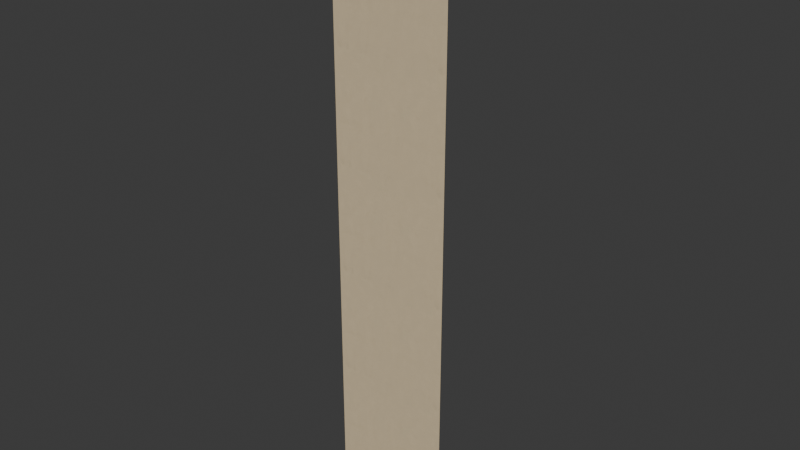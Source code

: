 # Source: rug-receivers-link-west-upper.blend  (saved by Blender 5.2.44; exported with 4.5.12 LTS)
import bpy
from mathutils import Matrix  # noqa: F401  (used for matrix-valued properties, if any)

bpy.ops.wm.read_factory_settings(use_empty=True)
scene = bpy.context.scene
scene.name = 'Scene'

# ---- collections
col_collection = bpy.data.collections.new('Collection'); scene.collection.children.link(col_collection)

# ---- images (referenced by path relative to the original .blend; pixels are not part of the script)
import os
ASSET_DIR = os.environ.get("B2B_ASSET_DIR", "")  # directory of the original .blend (textures are referenced by path, not embedded)
HERE = os.path.dirname(os.path.abspath(__file__))  # packed textures are extracted next to this script under _unpacked/

def load_image(name, relpath, width, height, colorspace="sRGB"):
    """Load a texture the original file referenced (path relative to the .blend, or extracted next to this script)."""
    p = next((c for c in (os.path.join(HERE, relpath), os.path.join(ASSET_DIR, relpath)) if relpath and os.path.exists(c)), "")
    if p:
        img = bpy.data.images.load(p, check_existing=True)
        img.name = name
    else:  # same state as the original file: an image datablock whose file is absent (Cycles renders it pink)
        img = bpy.data.images.new(name, width, height)
        img.source = "FILE"
        img.filepath = "//" + (relpath or name)
    img.colorspace_settings.name = colorspace
    return img
img_bz06_cream_plaster_albedo_png = load_image('bz06_cream_plaster-albedo.png', '_unpacked/bz06_cream_plaster-albedo.b3228877.png', 1024, 1024, 'sRGB')
img_bz06_cream_plaster_arm_png = load_image('bz06_cream_plaster-arm.png', '_unpacked/bz06_cream_plaster-arm.1ebeb0e7.png', 1024, 1024, 'Non-Color')
img_bz06_cream_plaster_normal_png = load_image('bz06_cream_plaster-normal.png', '_unpacked/bz06_cream_plaster-normal.780af91e.png', 1024, 1024, 'Non-Color')

# ---- materials (node trees are filled in below, after node groups)
mat_bz06_cream_plaster = bpy.data.materials.new('bz06_cream_plaster')

# ---- node groups
ng_gltf_material_output = bpy.data.node_groups.new('glTF Material Output', 'ShaderNodeTree')
_s = ng_gltf_material_output.interface.new_socket(name='Occlusion', in_out='INPUT', socket_type='NodeSocketFloat')
_N = ng_gltf_material_output.nodes; _L = ng_gltf_material_output.links
n0 = _N.new('NodeGroupInput'); n0.name = 'Group Input'; n0.location = (0, 0)

# ---- material node trees
mat_bz06_cream_plaster.use_nodes = True; mat_bz06_cream_plaster.node_tree.nodes.clear()
_N = mat_bz06_cream_plaster.node_tree.nodes; _L = mat_bz06_cream_plaster.node_tree.links
n0 = _N.new('ShaderNodeBsdfPrincipled'); n0.name = 'Principled BSDF'; n0.location = (-200, 100)
n0.inputs[10].default_value = 0.005
n1 = _N.new('ShaderNodeOutputMaterial'); n1.name = 'Material Output'; n1.location = (200, 100)
n2 = _N.new('ShaderNodeTexImage'); n2.name = 'Image Texture'; n2.location = (-700, 300)
n2.image = img_bz06_cream_plaster_albedo_png
n3 = _N.new('ShaderNodeMix'); n3.name = 'Mix'; n3.location = (-350, 300)
n3.data_type = 'RGBA'
n3.blend_type = 'MULTIPLY'
n3.inputs[0].default_value = 1.0
n3.inputs[7].default_value = (1.0, 1.0, 1.0, 1.0)
n4 = _N.new('ShaderNodeTexImage'); n4.name = 'Image Texture.001'; n4.location = (-700, -50)
n4.image = img_bz06_cream_plaster_arm_png
n5 = _N.new('ShaderNodeSeparateColor'); n5.name = 'Separate Color'; n5.location = (-350, -50)
n6 = _N.new('ShaderNodeMath'); n6.name = 'Math'; n6.location = (0, 0)
n6.operation = 'MULTIPLY'
n6.inputs[1].default_value = 0.92
n7 = _N.new('ShaderNodeGroup'); n7.name = 'Group'; n7.location = (0, -250)
n7.node_tree = ng_gltf_material_output
n8 = _N.new('ShaderNodeTexImage'); n8.name = 'Image Texture.002'; n8.location = (-700, -400)
n8.image = img_bz06_cream_plaster_normal_png
n9 = _N.new('ShaderNodeNormalMap'); n9.name = 'Normal Map'; n9.location = (-350, -400)
n9.width = 160
n9.inputs[0].default_value = 0.3
_L.new(n0.outputs[0], n1.inputs[0])
_L.new(n2.outputs[0], n3.inputs[6])
_L.new(n3.outputs[2], n0.inputs[0])
_L.new(n4.outputs[0], n5.inputs[0])
_L.new(n5.outputs[1], n6.inputs[0])
_L.new(n6.outputs[0], n0.inputs[2])
_L.new(n5.outputs[0], n7.inputs[0])
_L.new(n8.outputs[0], n9.inputs[1])
_L.new(n9.outputs[0], n0.inputs[5])
n1.is_active_output = True

# ---- world
world_world = bpy.data.worlds.new('World'); scene.world = world_world
world_world.use_nodes = True; world_world.node_tree.nodes.clear()
_N = world_world.node_tree.nodes; _L = world_world.node_tree.links
n0 = _N.new('ShaderNodeOutputWorld'); n0.name = 'World Output'; n0.location = (200, 100)
n1 = _N.new('ShaderNodeBackground'); n1.name = 'Background'; n1.location = (-200, 100)
n1.inputs[0].default_value = (0.05088, 0.05088, 0.05088, 1.0)
_L.new(n1.outputs[0], n0.inputs[0])
n0.is_active_output = True
world_world.color = (0.05088, 0.05088, 0.05088)
world_world.sun_shadow_jitter_overblur = 0.0

# ---- meshes
me_lwu_s_field = bpy.data.meshes.new('lwu-s-field')
me_lwu_s_field.from_pydata([(0.0, 0.0, 0.0), (2.0, 0.0, 0.0), (2.0, 0.0, 0.12), (0.0, 0.0, 0.12)], [], [(1, 2, 3, 0)])
_uv = me_lwu_s_field.uv_layers.new(name='UVMap')
_uv.uv.foreach_set('vector', [1.111, 0.0, 1.111, 0.06667, 0.0, 0.06667, 0.0, 0.0])
_ca = me_lwu_s_field.color_attributes.new('COLOR_0', 'FLOAT_COLOR', 'POINT')
_ca.data.foreach_set('color', [0.955, 0.955, 0.955, 1.0, 0.955, 0.955, 0.955, 1.0, 0.955, 0.955, 0.955, 1.0, 0.955, 0.955, 0.955, 1.0])
me_lwu_s_field.materials.append(mat_bz06_cream_plaster)
me_lwu_s_field.update()
me_lwu_s_field_001 = bpy.data.meshes.new('lwu-s-field.001')
me_lwu_s_field_001.from_pydata([(0.0, 0.0, 0.12), (2.0, 0.0, 0.12), (2.0, 0.0, 0.18), (0.0, 0.0, 0.18)], [], [(1, 2, 3, 0)])
_uv = me_lwu_s_field_001.uv_layers.new(name='UVMap')
_uv.uv.foreach_set('vector', [1.111, 0.06667, 1.111, 0.1, 0.0, 0.1, 0.0, 0.06667])
_ca = me_lwu_s_field_001.color_attributes.new('COLOR_0', 'FLOAT_COLOR', 'POINT')
_ca.data.foreach_set('color', [0.955, 0.955, 0.955, 1.0, 0.955, 0.955, 0.955, 1.0, 1.0, 1.0, 1.0, 1.0, 1.0, 1.0, 1.0, 1.0])
me_lwu_s_field_001.materials.append(mat_bz06_cream_plaster)
me_lwu_s_field_001.update()
me_lwu_s_field_002 = bpy.data.meshes.new('lwu-s-field.002')
me_lwu_s_field_002.from_pydata([(0.0, 0.0, 0.18), (2.0, 0.0, 0.18), (2.0, 0.0, 9.9), (0.0, 0.0, 9.9)], [], [(1, 2, 3, 0)])
_uv = me_lwu_s_field_002.uv_layers.new(name='UVMap')
_uv.uv.foreach_set('vector', [1.111, 0.1, 1.111, 5.5, 0.0, 5.5, 0.0, 0.1])
_ca = me_lwu_s_field_002.color_attributes.new('COLOR_0', 'FLOAT_COLOR', 'POINT')
_ca.data.foreach_set('color', [1.0, 1.0, 1.0, 1.0, 1.0, 1.0, 1.0, 1.0, 1.0, 1.0, 1.0, 1.0, 1.0, 1.0, 1.0, 1.0])
me_lwu_s_field_002.materials.append(mat_bz06_cream_plaster)
me_lwu_s_field_002.update()
me_lwu_s_base_closure = bpy.data.meshes.new('lwu-s-base-closure')
me_lwu_s_base_closure.from_pydata([(0.0, 0.5, 0.09667), (0.6, 0.5, 0.09667), (0.6, 0.02, -0.01533), (0.0, 0.02, -0.01533), (0.0, 0.5, 0.1167), (0.6, 0.5, 0.1167), (0.6, 0.02, 0.004667), (0.0, 0.02, 0.004667)], [], [(1, 2, 3, 0), (7, 6, 5, 4), (4, 5, 1, 0), (5, 6, 2, 1), (6, 7, 3, 2), (7, 4, 0, 3)])
_uv = me_lwu_s_base_closure.uv_layers.new(name='UVMap')
_uv.uv.foreach_set('vector', [0.3333, 0.2778, 0.3333, 0.01111, 0.0, 0.01111, 0.0, 0.2778, 0.0, 0.01111, 0.3333, 0.01111, 0.3333, 0.2778, 0.0, 0.2778, 0.0, 0.06481, 0.3333, 0.06481, 0.3333, 0.0537, 0.0, 0.0537, 0.2778, 0.06481, 0.01111, 0.002593, 0.01111, -0.008519, 0.2778, 0.0537, 0.3333, 0.002593, 0.0, 0.002593, 0.0, -0.008519, 0.3333, -0.008519, 0.01111, 0.002593, 0.2778, 0.06481, 0.2778, 0.0537, 0.01111, -0.008519])
_ca = me_lwu_s_base_closure.color_attributes.new('COLOR_0', 'FLOAT_COLOR', 'POINT')
_ca.data.foreach_set('color', [1.0, 1.0, 1.0, 1.0, 1.0, 1.0, 1.0, 1.0, 1.0, 1.0, 1.0, 1.0, 1.0, 1.0, 1.0, 1.0, 1.0, 1.0, 1.0, 1.0, 1.0, 1.0, 1.0, 1.0, 1.0, 1.0, 1.0, 1.0, 1.0, 1.0, 1.0, 1.0])
me_lwu_s_base_closure.materials.append(mat_bz06_cream_plaster)
me_lwu_s_base_closure.update()
me_lwu_s_base_closure_001 = bpy.data.meshes.new('lwu-s-base-closure.001')
me_lwu_s_base_closure_001.from_pydata([(0.6, 0.5, -0.02), (2.0, 0.5, -0.02), (2.0, 0.02, -0.02), (0.6, 0.02, -0.02), (0.6, 0.5, 0.0), (2.0, 0.5, 0.0), (2.0, 0.02, 0.0), (0.6, 0.02, 0.0)], [], [(1, 2, 3, 0), (7, 6, 5, 4), (4, 5, 1, 0), (5, 6, 2, 1), (6, 7, 3, 2), (7, 4, 0, 3)])
_uv = me_lwu_s_base_closure_001.uv_layers.new(name='UVMap')
_uv.uv.foreach_set('vector', [1.111, 0.2778, 1.111, 0.01111, 0.3333, 0.01111, 0.3333, 0.2778, 0.3333, 0.01111, 1.111, 0.01111, 1.111, 0.2778, 0.3333, 0.2778, 0.3333, 0.0, 1.111, 0.0, 1.111, -0.01111, 0.3333, -0.01111, 0.2778, 0.0, 0.01111, 0.0, 0.01111, -0.01111, 0.2778, -0.01111, 1.111, 0.0, 0.3333, 0.0, 0.3333, -0.01111, 1.111, -0.01111, 0.01111, 0.0, 0.2778, 0.0, 0.2778, -0.01111, 0.01111, -0.01111])
_ca = me_lwu_s_base_closure_001.color_attributes.new('COLOR_0', 'FLOAT_COLOR', 'POINT')
_ca.data.foreach_set('color', [1.0, 1.0, 1.0, 1.0, 1.0, 1.0, 1.0, 1.0, 1.0, 1.0, 1.0, 1.0, 1.0, 1.0, 1.0, 1.0, 1.0, 1.0, 1.0, 1.0, 1.0, 1.0, 1.0, 1.0, 1.0, 1.0, 1.0, 1.0, 1.0, 1.0, 1.0, 1.0])
me_lwu_s_base_closure_001.materials.append(mat_bz06_cream_plaster)
me_lwu_s_base_closure_001.update()

# ---- objects
ob_lwu_s_field = bpy.data.objects.new('lwu-s-field', me_lwu_s_field)
ob_lwu_s_field_001 = bpy.data.objects.new('lwu-s-field.001', me_lwu_s_field_001)
ob_lwu_s_field_002 = bpy.data.objects.new('lwu-s-field.002', me_lwu_s_field_002)
ob_lwu_s_base_closure = bpy.data.objects.new('lwu-s-base-closure', me_lwu_s_base_closure)
ob_lwu_s_base_closure_001 = bpy.data.objects.new('lwu-s-base-closure.001', me_lwu_s_base_closure_001)

# ---- transforms, parenting, visibility, modifiers, constraints
ob_lwu_s_field.location = (0.0, 0.0, 0.0)
ob_lwu_s_field_001.location = (0.0, 0.0, 0.0)
ob_lwu_s_field_002.location = (0.0, 0.0, 0.0)
ob_lwu_s_base_closure.location = (0.0, 0.0, 0.0)
ob_lwu_s_base_closure_001.location = (0.0, 0.0, 0.0)

# ---- collection membership
col_collection.objects.link(ob_lwu_s_field)
col_collection.objects.link(ob_lwu_s_field_001)
col_collection.objects.link(ob_lwu_s_field_002)
col_collection.objects.link(ob_lwu_s_base_closure)
col_collection.objects.link(ob_lwu_s_base_closure_001)

# ---- scene / render settings (as saved in the file)
scene.frame_start = 1; scene.frame_end = 250; scene.frame_set(1)
scene.render.engine = 'BLENDER_EEVEE_NEXT'
scene.render.bake_bias = 0.0
scene.render.bake_samples = 0
scene.render.compositor_device = 'GPU'
scene.eevee.use_volume_custom_range = False
scene.eevee.fast_gi_thickness_near = 0.1
scene.eevee.fast_gi_thickness_far = 0.0
scene.eevee.ray_tracing_options.screen_trace_thickness = 0.1
bpy.context.view_layer.update()

# ---- added for rendering (the .blend has no active camera and no usable light): camera, sun
cam_auto = bpy.data.cameras.new('AutoCamera')
cam_auto.lens = 50.0
cam_auto.sensor_width = 36.0
cam_auto.clip_end = 1000.0
ob_auto_camera = bpy.data.objects.new('AutoCamera', cam_auto)
scene.collection.objects.link(ob_auto_camera)
ob_auto_camera.location = (10.3743, -10.9992, 12.4395)
ob_auto_camera.rotation_euler = (1.09748, -7.21219e-08, 0.694738)
scene.camera = ob_auto_camera
light_auto_sun = bpy.data.lights.new('AutoSun', 'SUN')
light_auto_sun.energy = 3.0
light_auto_sun.angle = 0.0523599
ob_auto_sun = bpy.data.objects.new('AutoSun', light_auto_sun)
scene.collection.objects.link(ob_auto_sun)
ob_auto_sun.rotation_euler = (0.872665, 0.174533, 0.523599)
bpy.context.view_layer.update()
